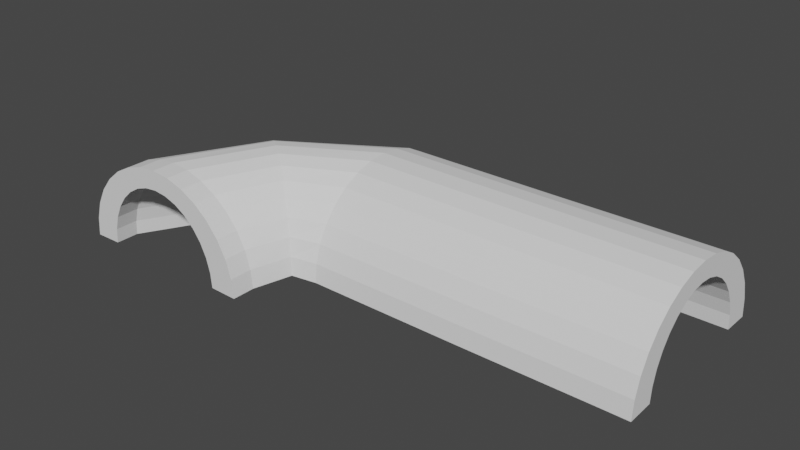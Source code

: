 # Source: tubogiro.blend  (saved by Blender 2.83.19; exported with 4.5.12 LTS)
import bpy
from mathutils import Matrix  # noqa: F401  (used for matrix-valued properties, if any)

bpy.ops.wm.read_factory_settings(use_empty=True)
scene = bpy.context.scene
scene.name = 'Scene'

# ---- collections
col_collection = bpy.data.collections.new('Collection'); scene.collection.children.link(col_collection)

# ---- world
world_world = bpy.data.worlds.new('World'); scene.world = world_world
world_world.use_nodes = True; world_world.node_tree.nodes.clear()
_N = world_world.node_tree.nodes; _L = world_world.node_tree.links
n0 = _N.new('ShaderNodeOutputWorld'); n0.name = 'World Output'; n0.location = (300, 300)
n1 = _N.new('ShaderNodeBackground'); n1.name = 'Background'; n1.location = (10, 300)
n1.inputs[0].default_value = (0.05088, 0.05088, 0.05088, 1.0)
_L.new(n1.outputs[0], n0.inputs[0])
n0.is_active_output = True
world_world.color = (0.05088, 0.05088, 0.05088)
world_world.use_sun_shadow = False
world_world.sun_shadow_jitter_overblur = 0.0

# ---- meshes
me_cylinder_004 = bpy.data.meshes.new('Cylinder.004')
me_cylinder_004.from_pydata([(-0.5411, 1.164, 0.3337), (-0.346, 1.164, 0.3401), (-0.1584, 1.164, 0.359), (0.0145, 1.164, 0.3897), (0.166, 1.164, 0.4311), (0.2904, 1.164, 0.4816), (0.3828, 1.164, 0.5391), (0.4397, 1.164, 0.6015), (0.4589, 1.164, 0.6664), (0.4397, 1.164, 0.7313), (0.3828, 1.164, 0.7937), (0.2904, 1.164, 0.8513), (0.166, 1.164, 0.9017), (0.0145, 1.164, 0.9431), (-0.1584, 1.164, 0.9738), (-0.346, 1.164, 0.9928), (-0.5411, 1.164, 0.9991), (-0.2331, 1.164, 0.8838), (-0.09665, 1.164, 0.8621), (0.02293, 1.164, 0.8328), (0.1211, 1.164, 0.7972), (0.194, 1.164, 0.7565), (0.2389, 1.164, 0.7123), (0.2541, 1.164, 0.6664), (0.2389, 1.164, 0.6205), (0.194, 1.164, 0.5763), (0.1211, 1.164, 0.5357), (0.02293, 1.164, 0.5), (-0.09665, 1.164, 0.4707), (-0.2331, 1.164, 0.449), (-0.5351, 1.164, 0.4311), (-0.3811, 1.164, 0.4356), (-0.3811, 1.164, 0.8972), (-0.5351, 1.164, 0.9018), (0.194, -0.8085, -0.9039), (-0.346, 0.443, -0.9039), (0.1211, -0.1449, -0.9039), (0.3828, -0.1551, -0.9039), (0.4397, -0.3427, -0.9039), (0.0145, 0.2936, -0.9039), (-0.09665, -1.126, -0.9039), (-0.3811, -1.232, -0.9039), (-0.09665, 0.05029, -0.9039), (0.4397, -0.7329, -0.9039), (0.2389, -0.6758, -0.9039), (0.166, -1.245, -0.9039), (-0.346, -1.519, -0.9039), (-0.5351, -1.245, -0.9039), (-0.3811, 0.1559, -0.9039), (0.2904, -1.093, -0.9039), (0.194, -0.2671, -0.9039), (0.0145, -1.369, -0.9039), (0.2904, 0.01774, -0.9039), (-0.1584, 0.386, -0.9039), (-0.2331, -1.191, -0.9039), (-0.5351, 0.1695, -0.9039), (-0.5411, -1.538, -0.9039), (0.02293, -0.03768, -0.9039), (0.2541, -0.5378, -0.9039), (0.4589, -0.5378, -0.9039), (0.1211, -0.9308, -0.9039), (0.166, 0.1693, -0.9039), (0.02293, -1.038, -0.9039), (-0.5411, 0.4622, -0.9039), (-0.2331, 0.1157, -0.9039), (0.3828, -0.9205, -0.9039), (-0.1584, -1.462, -0.9039), (0.2389, -0.3998, -0.9039), (-0.5411, 0.4707, -0.3475), (-0.5411, 0.4707, 0.209), (-0.5351, 0.178, -0.3475), (-0.5351, 0.178, 0.209), (0.194, -0.8, 0.209), (0.194, -0.8, -0.3475), (-0.346, 0.4514, 0.209), (-0.346, 0.4514, -0.3475), (0.1211, -0.1364, 0.209), (0.1211, -0.1364, -0.3475), (0.3828, -0.1467, 0.209), (0.3828, -0.1467, -0.3475), (0.4397, -0.3343, 0.209), (0.4397, -0.3343, -0.3475), (0.0145, 0.3021, 0.209), (0.0145, 0.3021, -0.3475), (-0.09665, -1.117, 0.209), (-0.09665, -1.117, -0.3475), (-0.3811, -1.223, 0.209), (-0.3811, -1.223, -0.3475), (-0.09665, 0.05878, 0.209), (-0.09665, 0.05878, -0.3475), (0.4397, -0.7244, 0.209), (0.4397, -0.7244, -0.3475), (0.2389, -0.6673, 0.209), (0.2389, -0.6673, -0.3475), (0.166, -1.236, 0.209), (0.166, -1.236, -0.3475), (-0.346, -1.51, 0.209), (-0.346, -1.51, -0.3475), (-0.5351, -1.237, 0.209), (-0.5351, -1.237, -0.3475), (-0.3811, 0.1644, 0.209), (-0.3811, 0.1644, -0.3475), (0.2904, -1.085, 0.209), (0.2904, -1.085, -0.3475), (0.194, -0.2587, 0.209), (0.194, -0.2587, -0.3475), (0.0145, -1.361, 0.209), (0.0145, -1.361, -0.3475), (0.2904, 0.02623, 0.209), (0.2904, 0.02623, -0.3475), (-0.1584, 0.3945, 0.209), (-0.1584, 0.3945, -0.3475), (-0.2331, -1.183, 0.209), (-0.2331, -1.183, -0.3475), (-0.5411, -1.529, 0.209), (-0.5411, -1.529, -0.3475), (0.02293, -0.02919, 0.209), (0.02293, -0.02919, -0.3475), (0.2541, -0.5293, 0.209), (0.2541, -0.5293, -0.3475), (0.4589, -0.5293, 0.209), (0.4589, -0.5293, -0.3475), (0.1211, -0.9223, 0.209), (0.1211, -0.9223, -0.3475), (0.166, 0.1778, 0.209), (0.166, 0.1778, -0.3475), (0.02293, -1.029, 0.209), (0.02293, -1.029, -0.3475), (-0.2331, 0.1241, 0.209), (-0.2331, 0.1241, -0.3475), (0.3828, -0.912, 0.209), (0.3828, -0.912, -0.3475), (-0.1584, -1.453, 0.209), (-0.1584, -1.453, -0.3475), (0.2389, -0.3913, 0.209), (0.2389, -0.3913, -0.3475), (-0.5411, 0.9226, 0.3337), (-0.5351, 0.9226, 0.4311), (0.194, 0.9226, 0.7565), (-0.346, 0.9226, 0.3401), (0.1211, 0.9226, 0.5357), (0.3828, 0.9226, 0.5391), (0.4397, 0.9226, 0.6015), (0.0145, 0.9226, 0.3897), (-0.09665, 0.9226, 0.8621), (-0.3811, 0.9226, 0.8972), (-0.09665, 0.9226, 0.4707), (0.4397, 0.9226, 0.7313), (0.2389, 0.9226, 0.7123), (0.166, 0.9226, 0.9017), (-0.346, 0.9226, 0.9928), (-0.5351, 0.9226, 0.9018), (-0.3811, 0.9226, 0.4356), (0.2904, 0.9226, 0.8513), (0.194, 0.9226, 0.5763), (0.0145, 0.9226, 0.9431), (0.2904, 0.9226, 0.4816), (-0.1584, 0.9226, 0.359), (-0.2331, 0.9226, 0.8838), (-0.5411, 0.9226, 0.9991), (0.02293, 0.9226, 0.5), (0.2541, 0.9226, 0.6664), (0.4589, 0.9226, 0.6664), (0.1211, 0.9226, 0.7972), (0.166, 0.9226, 0.4311), (0.02293, 0.9226, 0.8328), (-0.2331, 0.9226, 0.449), (0.3828, 0.9226, 0.7937), (-0.1584, 0.9226, 0.9738), (0.2389, 0.9226, 0.6205), (0.194, -0.8085, -0.7926), (-0.346, 0.443, -0.7926), (0.1211, -0.1449, -0.7926), (0.3828, -0.1551, -0.7926), (0.4397, -0.3427, -0.7926), (0.0145, 0.2936, -0.7926), (-0.09665, -1.126, -0.7926), (-0.3811, -1.232, -0.7926), (-0.09665, 0.05029, -0.7926), (0.4397, -0.7329, -0.7926), (0.2389, -0.6758, -0.7926), (0.166, -1.245, -0.7926), (-0.346, -1.519, -0.7926), (-0.5351, -1.245, -0.7926), (-0.3811, 0.1559, -0.7926), (0.2904, -1.093, -0.7926), (0.194, -0.2671, -0.7926), (0.0145, -1.369, -0.7926), (0.2904, 0.01774, -0.7926), (-0.1584, 0.386, -0.7926), (-0.2331, -1.191, -0.7926), (-0.5411, -1.538, -0.7926), (0.02293, -0.03768, -0.7926), (0.2541, -0.5378, -0.7926), (0.4589, -0.5378, -0.7926), (0.1211, -0.9308, -0.7926), (0.166, 0.1693, -0.7926), (0.02293, -1.038, -0.7926), (-0.2331, 0.1157, -0.7926), (0.3828, -0.9205, -0.7926), (-0.1584, -1.462, -0.7926), (0.2389, -0.3998, -0.7926), (-0.5411, 0.4622, -0.7926), (-0.5351, 0.1695, -0.7926), (0.2205, -0.08767, 0.5603), (-0.3194, 0.5381, 0.2917), (0.1476, 0.2442, 0.4179), (0.4094, 0.239, 0.4201), (0.4663, 0.1452, 0.4603), (0.04106, 0.4634, 0.3237), (-0.07009, -0.2464, 0.6285), (-0.3546, -0.2992, 0.6512), (-0.07009, 0.3417, 0.376), (0.4663, -0.04987, 0.5441), (0.2654, -0.02132, 0.5318), (0.1926, -0.3059, 0.654), (-0.3194, -0.4427, 0.7128), (-0.5085, -0.306, 0.6541), (-0.3545, 0.3945, 0.3533), (0.317, -0.2301, 0.6215), (0.2205, 0.183, 0.4441), (0.04106, -0.3681, 0.6807), (0.317, 0.3255, 0.383), (-0.1318, 0.5096, 0.3039), (-0.2065, -0.2791, 0.6425), (-0.5145, -0.4523, 0.7169), (0.04949, 0.2978, 0.3949), (0.2806, 0.04767, 0.5022), (0.4855, 0.04767, 0.5022), (0.1476, -0.1488, 0.5866), (0.1926, 0.4012, 0.3504), (0.04949, -0.2024, 0.6096), (-0.2065, 0.3744, 0.3619), (0.4094, -0.1437, 0.5844), (-0.1318, -0.4143, 0.7006), (0.2654, 0.1167, 0.4726), (-0.5145, 0.5477, 0.2875), (-0.5085, 0.4013, 0.3504)], [], [(5, 26, 25, 6), (14, 17, 32, 15), (1, 31, 29, 2), (10, 21, 20, 11), (6, 25, 24, 7), (15, 32, 33, 16), (191, 183, 47, 56), (2, 29, 28, 3), (11, 20, 19, 12), (7, 24, 23, 8), (3, 28, 27, 4), (12, 19, 18, 13), (8, 23, 22, 9), (4, 27, 26, 5), (13, 18, 17, 14), (0, 30, 31, 1), (9, 22, 21, 10), (144, 158, 17, 18), (158, 145, 32, 17), (148, 138, 21, 22), (156, 164, 4, 5), (161, 148, 22, 23), (141, 156, 5, 6), (155, 149, 12, 13), (145, 151, 33, 32), (166, 146, 28, 29), (163, 165, 19, 20), (164, 143, 3, 4), (153, 167, 10, 11), (159, 150, 15, 16), (146, 160, 27, 28), (169, 161, 23, 24), (143, 157, 2, 3), (167, 147, 9, 10), (160, 140, 26, 27), (162, 142, 7, 8), (142, 141, 6, 7), (157, 139, 1, 2), (147, 162, 8, 9), (138, 163, 20, 21), (140, 154, 25, 26), (137, 152, 31, 30), (139, 136, 0, 1), (165, 144, 18, 19), (154, 169, 24, 25), (152, 166, 29, 31), (149, 153, 11, 12), (168, 155, 13, 14), (150, 168, 14, 15), (136, 137, 30, 0), (40, 62, 60, 34, 44, 58, 67, 50, 36, 57, 42, 64, 48, 55, 63, 35, 53, 39, 61, 52, 37, 38, 59, 43, 65, 49, 45, 51, 66, 46, 56, 47, 41, 54), (202, 203, 70, 68), (68, 70, 71, 69), (182, 200, 133, 97), (97, 133, 132, 96), (200, 187, 107, 133), (133, 107, 106, 132), (181, 185, 103, 95), (95, 103, 102, 94), (184, 198, 129, 101), (101, 129, 128, 100), (186, 201, 135, 105), (105, 135, 134, 104), (197, 176, 85, 127), (127, 85, 84, 126), (171, 202, 68, 75), (75, 68, 69, 74), (203, 184, 101, 70), (70, 101, 100, 71), (172, 186, 105, 77), (77, 105, 104, 76), (170, 195, 123, 73), (73, 123, 122, 72), (179, 194, 121, 91), (91, 121, 120, 90), (189, 171, 75, 111), (111, 75, 74, 110), (174, 173, 79, 81), (81, 79, 78, 80), (194, 174, 81, 121), (121, 81, 80, 120), (192, 172, 77, 117), (117, 77, 76, 116), (199, 179, 91, 131), (131, 91, 90, 130), (175, 189, 111, 83), (83, 111, 110, 82), (201, 193, 119, 135), (135, 119, 118, 134), (178, 192, 117, 89), (89, 117, 116, 88), (191, 182, 97, 115), (115, 97, 96, 114), (185, 199, 131, 103), (103, 131, 130, 102), (196, 175, 83, 125), (125, 83, 82, 124), (195, 197, 127, 123), (123, 127, 126, 122), (198, 178, 89, 129), (129, 89, 88, 128), (177, 183, 99, 87), (87, 99, 98, 86), (187, 181, 95, 107), (107, 95, 94, 106), (173, 188, 109, 79), (79, 109, 108, 78), (193, 180, 93, 119), (119, 93, 92, 118), (188, 196, 125, 109), (109, 125, 124, 108), (180, 170, 73, 93), (93, 73, 72, 92), (190, 177, 87, 113), (113, 87, 86, 112), (176, 190, 113, 85), (85, 113, 112, 84), (225, 217, 98, 114), (114, 98, 99, 115), (16, 33, 151, 159), (236, 237, 137, 136), (216, 234, 168, 150), (234, 221, 155, 168), (215, 219, 153, 149), (218, 232, 166, 152), (220, 235, 169, 154), (231, 210, 144, 165), (205, 236, 136, 139), (237, 218, 152, 137), (206, 220, 154, 140), (204, 229, 163, 138), (213, 228, 162, 147), (223, 205, 139, 157), (208, 207, 141, 142), (228, 208, 142, 162), (226, 206, 140, 160), (233, 213, 147, 167), (209, 223, 157, 143), (235, 227, 161, 169), (212, 226, 160, 146), (225, 216, 150, 159), (219, 233, 167, 153), (230, 209, 143, 164), (229, 231, 165, 163), (232, 212, 146, 166), (211, 217, 151, 145), (221, 215, 149, 155), (207, 222, 156, 141), (227, 214, 148, 161), (222, 230, 164, 156), (214, 204, 138, 148), (224, 211, 145, 158), (210, 224, 158, 144), (40, 54, 190, 176), (54, 41, 177, 190), (44, 34, 170, 180), (52, 61, 196, 188), (58, 44, 180, 193), (37, 52, 188, 173), (51, 45, 181, 187), (41, 47, 183, 177), (64, 42, 178, 198), (60, 62, 197, 195), (61, 39, 175, 196), (49, 65, 199, 185), (56, 46, 182, 191), (42, 57, 192, 178), (67, 58, 193, 201), (39, 53, 189, 175), (65, 43, 179, 199), (57, 36, 172, 192), (59, 38, 174, 194), (38, 37, 173, 174), (53, 35, 171, 189), (43, 59, 194, 179), (34, 60, 195, 170), (36, 50, 186, 172), (55, 48, 184, 203), (35, 63, 202, 171), (62, 40, 176, 197), (50, 67, 201, 186), (48, 64, 198, 184), (45, 49, 185, 181), (66, 51, 187, 200), (46, 66, 200, 182), (63, 55, 203, 202), (115, 99, 183, 191), (84, 112, 224, 210), (112, 86, 211, 224), (92, 72, 204, 214), (108, 124, 230, 222), (118, 92, 214, 227), (78, 108, 222, 207), (106, 94, 215, 221), (86, 98, 217, 211), (128, 88, 212, 232), (122, 126, 231, 229), (124, 82, 209, 230), (102, 130, 233, 219), (114, 96, 216, 225), (88, 116, 226, 212), (134, 118, 227, 235), (82, 110, 223, 209), (130, 90, 213, 233), (116, 76, 206, 226), (120, 80, 208, 228), (80, 78, 207, 208), (110, 74, 205, 223), (90, 120, 228, 213), (72, 122, 229, 204), (76, 104, 220, 206), (71, 100, 218, 237), (74, 69, 236, 205), (126, 84, 210, 231), (104, 134, 235, 220), (100, 128, 232, 218), (94, 102, 219, 215), (132, 106, 221, 234), (96, 132, 234, 216), (69, 71, 237, 236), (159, 151, 217, 225)])
_uv = me_cylinder_004.uv_layers.new(name='UVMap')
_uv.uv.foreach_set('vector', [0.8438, 1.0, 0.8438, 1.0, 0.8125, 1.0, 0.8125, 1.0, 0.5625, 1.0, 0.5625, 1.0, 0.5312, 1.0, 0.5312, 1.0, 0.9688, 1.0, 0.9688, 1.0, 0.9375, 1.0, 0.9375, 1.0, 0.6875, 1.0, 0.6875, 1.0, 0.6562, 1.0, 0.6562, 1.0, 0.8125, 1.0, 0.8125, 1.0, 0.7812, 1.0, 0.7812, 1.0, 0.5312, 1.0, 0.5312, 1.0, 0.5, 1.0, 0.5, 1.0, 0.5, 0.6105, 0.5, 0.6105, 0.5, 0.5827, 0.5, 0.5827, 0.9375, 1.0, 0.9375, 1.0, 0.9062, 1.0, 0.9062, 1.0, 0.6562, 1.0, 0.6562, 1.0, 0.625, 1.0, 0.625, 1.0, 0.7812, 1.0, 0.7812, 1.0, 0.75, 1.0, 0.75, 1.0, 0.9062, 1.0, 0.9062, 1.0, 0.875, 1.0, 0.875, 1.0, 0.625, 1.0, 0.625, 1.0, 0.5938, 1.0, 0.5938, 1.0, 0.75, 1.0, 0.75, 1.0, 0.7188, 1.0, 0.7188, 1.0, 0.875, 1.0, 0.875, 1.0, 0.8438, 1.0, 0.8438, 1.0, 0.5938, 1.0, 0.5938, 1.0, 0.5625, 1.0, 0.5625, 1.0, 1.0, 1.0, 1.0, 1.0, 0.9688, 1.0, 0.9688, 1.0, 0.7188, 1.0, 0.7188, 1.0, 0.6875, 1.0, 0.6875, 1.0, 0.5938, 0.9799, 0.5625, 0.9799, 0.5625, 1.0, 0.5938, 1.0, 0.5625, 0.9799, 0.5312, 0.9799, 0.5312, 1.0, 0.5625, 1.0, 0.7188, 0.9799, 0.6875, 0.9799, 0.6875, 1.0, 0.7188, 1.0, 0.8438, 0.9799, 0.875, 0.9799, 0.875, 1.0, 0.8438, 1.0, 0.75, 0.9799, 0.7188, 0.9799, 0.7188, 1.0, 0.75, 1.0, 0.8125, 0.9799, 0.8438, 0.9799, 0.8438, 1.0, 0.8125, 1.0, 0.5938, 0.9799, 0.625, 0.9799, 0.625, 1.0, 0.5938, 1.0, 0.5312, 0.9799, 0.5, 0.9799, 0.5, 1.0, 0.5312, 1.0, 0.9375, 0.9799, 0.9062, 0.9799, 0.9062, 1.0, 0.9375, 1.0, 0.6562, 0.9799, 0.625, 0.9799, 0.625, 1.0, 0.6562, 1.0, 0.875, 0.9799, 0.9062, 0.9799, 0.9062, 1.0, 0.875, 1.0, 0.6562, 0.9799, 0.6875, 0.9799, 0.6875, 1.0, 0.6562, 1.0, 0.5, 0.9799, 0.5312, 0.9799, 0.5312, 1.0, 0.5, 1.0, 0.9062, 0.9799, 0.875, 0.9799, 0.875, 1.0, 0.9062, 1.0, 0.7812, 0.9799, 0.75, 0.9799, 0.75, 1.0, 0.7812, 1.0, 0.9062, 0.9799, 0.9375, 0.9799, 0.9375, 1.0, 0.9062, 1.0, 0.6875, 0.9799, 0.7188, 0.9799, 0.7188, 1.0, 0.6875, 1.0, 0.875, 0.9799, 0.8438, 0.9799, 0.8438, 1.0, 0.875, 1.0, 0.75, 0.9799, 0.7813, 0.9799, 0.7812, 1.0, 0.75, 1.0, 0.7813, 0.9799, 0.8125, 0.9799, 0.8125, 1.0, 0.7812, 1.0, 0.9375, 0.9799, 0.9688, 0.9799, 0.9688, 1.0, 0.9375, 1.0, 0.7188, 0.9799, 0.75, 0.9799, 0.75, 1.0, 0.7188, 1.0, 0.6875, 0.9799, 0.6562, 0.9799, 0.6562, 1.0, 0.6875, 1.0, 0.8438, 0.9799, 0.8125, 0.9799, 0.8125, 1.0, 0.8438, 1.0, 1.0, 0.9799, 0.9688, 0.9799, 0.9688, 1.0, 1.0, 1.0, 0.9688, 0.9799, 1.0, 0.9799, 1.0, 1.0, 0.9688, 1.0, 0.625, 0.9799, 0.5938, 0.9799, 0.5938, 1.0, 0.625, 1.0, 0.8125, 0.9799, 0.7812, 0.9799, 0.7812, 1.0, 0.8125, 1.0, 0.9688, 0.9799, 0.9375, 0.9799, 0.9375, 1.0, 0.9688, 1.0, 0.625, 0.9799, 0.6562, 0.9799, 0.6562, 1.0, 0.625, 1.0, 0.5625, 0.9799, 0.5938, 0.9799, 0.5938, 1.0, 0.5625, 1.0, 0.5312, 0.9799, 0.5625, 0.9799, 0.5625, 1.0, 0.5312, 1.0, 1.0, 0.9799, 1.0, 0.9799, 1.0, 1.0, 1.0, 1.0, 0.5938, 0.5827, 0.625, 0.5827, 0.6562, 0.5827, 0.6875, 0.5827, 0.7188, 0.5827, 0.75, 0.5827, 0.7812, 0.5827, 0.8125, 0.5827, 0.8438, 0.5827, 0.875, 0.5827, 0.9062, 0.5827, 0.9375, 0.5827, 0.9688, 0.5827, 1.0, 0.5827, 1.0, 0.5827, 0.9688, 0.5827, 0.9375, 0.5827, 0.9062, 0.5827, 0.875, 0.5827, 0.8438, 0.5827, 0.8125, 0.5827, 0.7812, 0.5827, 0.75, 0.5827, 0.7188, 0.5827, 0.6875, 0.5827, 0.6562, 0.5827, 0.625, 0.5827, 0.5938, 0.5827, 0.5625, 0.5827, 0.5312, 0.5827, 0.5, 0.5827, 0.5, 0.5827, 0.5312, 0.5827, 0.5625, 0.5827, 1.0, 0.6105, 1.0, 0.6105, 1.0, 0.7218, 1.0, 0.7218, 1.0, 0.7218, 1.0, 0.7218, 1.0, 0.8609, 1.0, 0.8609, 0.5312, 0.6105, 0.5625, 0.6105, 0.5625, 0.7218, 0.5312, 0.7218, 0.5312, 0.7218, 0.5625, 0.7218, 0.5625, 0.8609, 0.5312, 0.8609, 0.5625, 0.6105, 0.5938, 0.6105, 0.5938, 0.7218, 0.5625, 0.7218, 0.5625, 0.7218, 0.5938, 0.7218, 0.5938, 0.8609, 0.5625, 0.8609, 0.625, 0.6105, 0.6562, 0.6105, 0.6562, 0.7218, 0.625, 0.7218, 0.625, 0.7218, 0.6562, 0.7218, 0.6562, 0.8609, 0.625, 0.8609, 0.9688, 0.6105, 0.9375, 0.6105, 0.9375, 0.7218, 0.9688, 0.7218, 0.9688, 0.7218, 0.9375, 0.7218, 0.9375, 0.8609, 0.9688, 0.8609, 0.8125, 0.6105, 0.7812, 0.6105, 0.7812, 0.7218, 0.8125, 0.7218, 0.8125, 0.7218, 0.7812, 0.7218, 0.7813, 0.8609, 0.8125, 0.8609, 0.625, 0.6105, 0.5938, 0.6105, 0.5938, 0.7218, 0.625, 0.7218, 0.625, 0.7218, 0.5938, 0.7218, 0.5938, 0.8609, 0.625, 0.8609, 0.9688, 0.6105, 1.0, 0.6105, 1.0, 0.7218, 0.9688, 0.7218, 0.9688, 0.7218, 1.0, 0.7218, 1.0, 0.8609, 0.9688, 0.8609, 1.0, 0.6105, 0.9688, 0.6105, 0.9688, 0.7218, 1.0, 0.7218, 1.0, 0.7218, 0.9688, 0.7218, 0.9688, 0.8609, 1.0, 0.8609, 0.8438, 0.6105, 0.8125, 0.6105, 0.8125, 0.7218, 0.8438, 0.7218, 0.8438, 0.7218, 0.8125, 0.7218, 0.8125, 0.8609, 0.8437, 0.8609, 0.6875, 0.6105, 0.6562, 0.6105, 0.6562, 0.7218, 0.6875, 0.7218, 0.6875, 0.7218, 0.6562, 0.7218, 0.6562, 0.8609, 0.6875, 0.8609, 0.7188, 0.6105, 0.75, 0.6105, 0.75, 0.7218, 0.7188, 0.7218, 0.7188, 0.7218, 0.75, 0.7218, 0.75, 0.8609, 0.7188, 0.8609, 0.9375, 0.6105, 0.9688, 0.6105, 0.9688, 0.7218, 0.9375, 0.7218, 0.9375, 0.7218, 0.9688, 0.7218, 0.9688, 0.8609, 0.9375, 0.8609, 0.7812, 0.6105, 0.8125, 0.6105, 0.8125, 0.7218, 0.7812, 0.7218, 0.7812, 0.7218, 0.8125, 0.7218, 0.8125, 0.8609, 0.7812, 0.8609, 0.75, 0.6105, 0.7812, 0.6105, 0.7812, 0.7218, 0.75, 0.7218, 0.75, 0.7218, 0.7812, 0.7218, 0.7812, 0.8609, 0.75, 0.8609, 0.875, 0.6105, 0.8438, 0.6105, 0.8438, 0.7218, 0.875, 0.7218, 0.875, 0.7218, 0.8438, 0.7218, 0.8437, 0.8609, 0.875, 0.8609, 0.6875, 0.6105, 0.7188, 0.6105, 0.7188, 0.7218, 0.6875, 0.7218, 0.6875, 0.7218, 0.7188, 0.7218, 0.7188, 0.8609, 0.6875, 0.8609, 0.9062, 0.6105, 0.9375, 0.6105, 0.9375, 0.7218, 0.9062, 0.7218, 0.9062, 0.7218, 0.9375, 0.7218, 0.9375, 0.8609, 0.9062, 0.8609, 0.7812, 0.6105, 0.75, 0.6105, 0.75, 0.7218, 0.7812, 0.7218, 0.7812, 0.7218, 0.75, 0.7218, 0.75, 0.8609, 0.7813, 0.8609, 0.9062, 0.6105, 0.875, 0.6105, 0.875, 0.7218, 0.9062, 0.7218, 0.9062, 0.7218, 0.875, 0.7218, 0.875, 0.8609, 0.9062, 0.8609, 0.5, 0.6105, 0.5312, 0.6105, 0.5312, 0.7218, 0.5, 0.7218, 0.5, 0.7218, 0.5312, 0.7218, 0.5312, 0.8609, 0.5, 0.8609, 0.6562, 0.6105, 0.6875, 0.6105, 0.6875, 0.7218, 0.6562, 0.7218, 0.6562, 0.7218, 0.6875, 0.7218, 0.6875, 0.8609, 0.6562, 0.8609, 0.875, 0.6105, 0.9062, 0.6105, 0.9062, 0.7218, 0.875, 0.7218, 0.875, 0.7218, 0.9062, 0.7218, 0.9062, 0.8609, 0.875, 0.8609, 0.6562, 0.6105, 0.625, 0.6105, 0.625, 0.7218, 0.6562, 0.7218, 0.6562, 0.7218, 0.625, 0.7218, 0.625, 0.8609, 0.6562, 0.8609, 0.9375, 0.6105, 0.9062, 0.6105, 0.9062, 0.7218, 0.9375, 0.7218, 0.9375, 0.7218, 0.9062, 0.7218, 0.9062, 0.8609, 0.9375, 0.8609, 0.5312, 0.6105, 0.5, 0.6105, 0.5, 0.7218, 0.5312, 0.7218, 0.5312, 0.7218, 0.5, 0.7218, 0.5, 0.8609, 0.5312, 0.8609, 0.5938, 0.6105, 0.625, 0.6105, 0.625, 0.7218, 0.5938, 0.7218, 0.5938, 0.7218, 0.625, 0.7218, 0.625, 0.8609, 0.5938, 0.8609, 0.8125, 0.6105, 0.8438, 0.6105, 0.8438, 0.7218, 0.8125, 0.7218, 0.8125, 0.7218, 0.8438, 0.7218, 0.8437, 0.8609, 0.8125, 0.8609, 0.75, 0.6105, 0.7188, 0.6105, 0.7188, 0.7218, 0.75, 0.7218, 0.75, 0.7218, 0.7188, 0.7218, 0.7187, 0.8609, 0.75, 0.8609, 0.8438, 0.6105, 0.875, 0.6105, 0.875, 0.7218, 0.8438, 0.7218, 0.8438, 0.7218, 0.875, 0.7218, 0.875, 0.8609, 0.8437, 0.8609, 0.7188, 0.6105, 0.6875, 0.6105, 0.6875, 0.7218, 0.7188, 0.7218, 0.7188, 0.7218, 0.6875, 0.7218, 0.6875, 0.8609, 0.7187, 0.8609, 0.5625, 0.6105, 0.5312, 0.6105, 0.5312, 0.7218, 0.5625, 0.7218, 0.5625, 0.7218, 0.5312, 0.7218, 0.5312, 0.8609, 0.5625, 0.8609, 0.5938, 0.6105, 0.5625, 0.6105, 0.5625, 0.7218, 0.5938, 0.7218, 0.5938, 0.7218, 0.5625, 0.7218, 0.5625, 0.8609, 0.5938, 0.8609, 0.5, 0.9204, 0.5, 0.9204, 0.5, 0.8609, 0.5, 0.8609, 0.5, 0.8609, 0.5, 0.8609, 0.5, 0.7218, 0.5, 0.7218, 0.5, 1.0, 0.5, 1.0, 0.5, 0.9799, 0.5, 0.9799, 1.0, 0.9204, 1.0, 0.9204, 1.0, 0.9799, 1.0, 0.9799, 0.5312, 0.9204, 0.5625, 0.9204, 0.5625, 0.9799, 0.5312, 0.9799, 0.5625, 0.9204, 0.5938, 0.9204, 0.5938, 0.9799, 0.5625, 0.9799, 0.625, 0.9204, 0.6562, 0.9204, 0.6562, 0.9799, 0.625, 0.9799, 0.9687, 0.9204, 0.9375, 0.9204, 0.9375, 0.9799, 0.9688, 0.9799, 0.8125, 0.9204, 0.7813, 0.9204, 0.7812, 0.9799, 0.8125, 0.9799, 0.625, 0.9204, 0.5938, 0.9204, 0.5938, 0.9799, 0.625, 0.9799, 0.9688, 0.9204, 1.0, 0.9204, 1.0, 0.9799, 0.9688, 0.9799, 1.0, 0.9204, 0.9687, 0.9204, 0.9688, 0.9799, 1.0, 0.9799, 0.8437, 0.9204, 0.8125, 0.9204, 0.8125, 0.9799, 0.8438, 0.9799, 0.6875, 0.9204, 0.6562, 0.9204, 0.6562, 0.9799, 0.6875, 0.9799, 0.7188, 0.9204, 0.75, 0.9204, 0.75, 0.9799, 0.7188, 0.9799, 0.9375, 0.9204, 0.9688, 0.9204, 0.9688, 0.9799, 0.9375, 0.9799, 0.7813, 0.9204, 0.8125, 0.9204, 0.8125, 0.9799, 0.7813, 0.9799, 0.75, 0.9204, 0.7813, 0.9204, 0.7813, 0.9799, 0.75, 0.9799, 0.875, 0.9204, 0.8437, 0.9204, 0.8438, 0.9799, 0.875, 0.9799, 0.6875, 0.9204, 0.7188, 0.9204, 0.7188, 0.9799, 0.6875, 0.9799, 0.9062, 0.9204, 0.9375, 0.9204, 0.9375, 0.9799, 0.9062, 0.9799, 0.7813, 0.9204, 0.75, 0.9204, 0.75, 0.9799, 0.7812, 0.9799, 0.9063, 0.9204, 0.875, 0.9204, 0.875, 0.9799, 0.9062, 0.9799, 0.5, 0.9204, 0.5312, 0.9204, 0.5312, 0.9799, 0.5, 0.9799, 0.6562, 0.9204, 0.6875, 0.9204, 0.6875, 0.9799, 0.6562, 0.9799, 0.875, 0.9204, 0.9062, 0.9204, 0.9062, 0.9799, 0.875, 0.9799, 0.6562, 0.9204, 0.625, 0.9204, 0.625, 0.9799, 0.6562, 0.9799, 0.9375, 0.9204, 0.9063, 0.9204, 0.9062, 0.9799, 0.9375, 0.9799, 0.5312, 0.9204, 0.5, 0.9204, 0.5, 0.9799, 0.5312, 0.9799, 0.5938, 0.9204, 0.625, 0.9204, 0.625, 0.9799, 0.5938, 0.9799, 0.8125, 0.9204, 0.8438, 0.9204, 0.8438, 0.9799, 0.8125, 0.9799, 0.75, 0.9204, 0.7188, 0.9204, 0.7188, 0.9799, 0.75, 0.9799, 0.8438, 0.9204, 0.875, 0.9204, 0.875, 0.9799, 0.8438, 0.9799, 0.7188, 0.9204, 0.6875, 0.9204, 0.6875, 0.9799, 0.7188, 0.9799, 0.5625, 0.9204, 0.5312, 0.9204, 0.5312, 0.9799, 0.5625, 0.9799, 0.5938, 0.9204, 0.5625, 0.9204, 0.5625, 0.9799, 0.5938, 0.9799, 0.5938, 0.5827, 0.5625, 0.5827, 0.5625, 0.6105, 0.5938, 0.6105, 0.5625, 0.5827, 0.5312, 0.5827, 0.5312, 0.6105, 0.5625, 0.6105, 0.7188, 0.5827, 0.6875, 0.5827, 0.6875, 0.6105, 0.7188, 0.6105, 0.8438, 0.5827, 0.875, 0.5827, 0.875, 0.6105, 0.8438, 0.6105, 0.75, 0.5827, 0.7188, 0.5827, 0.7188, 0.6105, 0.75, 0.6105, 0.8125, 0.5827, 0.8438, 0.5827, 0.8438, 0.6105, 0.8125, 0.6105, 0.5938, 0.5827, 0.625, 0.5827, 0.625, 0.6105, 0.5938, 0.6105, 0.5312, 0.5827, 0.5, 0.5827, 0.5, 0.6105, 0.5312, 0.6105, 0.9375, 0.5827, 0.9062, 0.5827, 0.9062, 0.6105, 0.9375, 0.6105, 0.6562, 0.5827, 0.625, 0.5827, 0.625, 0.6105, 0.6562, 0.6105, 0.875, 0.5827, 0.9062, 0.5827, 0.9062, 0.6105, 0.875, 0.6105, 0.6562, 0.5827, 0.6875, 0.5827, 0.6875, 0.6105, 0.6562, 0.6105, 0.5, 0.5827, 0.5312, 0.5827, 0.5312, 0.6105, 0.5, 0.6105, 0.9062, 0.5827, 0.875, 0.5827, 0.875, 0.6105, 0.9062, 0.6105, 0.7812, 0.5827, 0.75, 0.5827, 0.75, 0.6105, 0.7812, 0.6105, 0.9062, 0.5827, 0.9375, 0.5827, 0.9375, 0.6105, 0.9062, 0.6105, 0.6875, 0.5827, 0.7188, 0.5827, 0.7188, 0.6105, 0.6875, 0.6105, 0.875, 0.5827, 0.8438, 0.5827, 0.8438, 0.6105, 0.875, 0.6105, 0.75, 0.5827, 0.7812, 0.5827, 0.7812, 0.6105, 0.75, 0.6105, 0.7812, 0.5827, 0.8125, 0.5827, 0.8125, 0.6105, 0.7812, 0.6105, 0.9375, 0.5827, 0.9688, 0.5827, 0.9688, 0.6105, 0.9375, 0.6105, 0.7188, 0.5827, 0.75, 0.5827, 0.75, 0.6105, 0.7188, 0.6105, 0.6875, 0.5827, 0.6562, 0.5827, 0.6562, 0.6105, 0.6875, 0.6105, 0.8438, 0.5827, 0.8125, 0.5827, 0.8125, 0.6105, 0.8438, 0.6105, 1.0, 0.5827, 0.9688, 0.5827, 0.9688, 0.6105, 1.0, 0.6105, 0.9688, 0.5827, 1.0, 0.5827, 1.0, 0.6105, 0.9688, 0.6105, 0.625, 0.5827, 0.5938, 0.5827, 0.5938, 0.6105, 0.625, 0.6105, 0.8125, 0.5827, 0.7812, 0.5827, 0.7812, 0.6105, 0.8125, 0.6105, 0.9688, 0.5827, 0.9375, 0.5827, 0.9375, 0.6105, 0.9688, 0.6105, 0.625, 0.5827, 0.6562, 0.5827, 0.6562, 0.6105, 0.625, 0.6105, 0.5625, 0.5827, 0.5938, 0.5827, 0.5938, 0.6105, 0.5625, 0.6105, 0.5312, 0.5827, 0.5625, 0.5827, 0.5625, 0.6105, 0.5312, 0.6105, 1.0, 0.5827, 1.0, 0.5827, 1.0, 0.6105, 1.0, 0.6105, 0.5, 0.7218, 0.5, 0.7218, 0.5, 0.6105, 0.5, 0.6105, 0.5938, 0.8609, 0.5625, 0.8609, 0.5625, 0.9204, 0.5938, 0.9204, 0.5625, 0.8609, 0.5312, 0.8609, 0.5312, 0.9204, 0.5625, 0.9204, 0.7187, 0.8609, 0.6875, 0.8609, 0.6875, 0.9204, 0.7188, 0.9204, 0.8437, 0.8609, 0.875, 0.8609, 0.875, 0.9204, 0.8438, 0.9204, 0.75, 0.8609, 0.7187, 0.8609, 0.7188, 0.9204, 0.75, 0.9204, 0.8125, 0.8609, 0.8437, 0.8609, 0.8438, 0.9204, 0.8125, 0.9204, 0.5938, 0.8609, 0.625, 0.8609, 0.625, 0.9204, 0.5938, 0.9204, 0.5312, 0.8609, 0.5, 0.8609, 0.5, 0.9204, 0.5312, 0.9204, 0.9375, 0.8609, 0.9062, 0.8609, 0.9063, 0.9204, 0.9375, 0.9204, 0.6562, 0.8609, 0.625, 0.8609, 0.625, 0.9204, 0.6562, 0.9204, 0.875, 0.8609, 0.9062, 0.8609, 0.9062, 0.9204, 0.875, 0.9204, 0.6562, 0.8609, 0.6875, 0.8609, 0.6875, 0.9204, 0.6562, 0.9204, 0.5, 0.8609, 0.5312, 0.8609, 0.5312, 0.9204, 0.5, 0.9204, 0.9062, 0.8609, 0.875, 0.8609, 0.875, 0.9204, 0.9063, 0.9204, 0.7813, 0.8609, 0.75, 0.8609, 0.75, 0.9204, 0.7813, 0.9204, 0.9062, 0.8609, 0.9375, 0.8609, 0.9375, 0.9204, 0.9062, 0.9204, 0.6875, 0.8609, 0.7188, 0.8609, 0.7188, 0.9204, 0.6875, 0.9204, 0.875, 0.8609, 0.8437, 0.8609, 0.8437, 0.9204, 0.875, 0.9204, 0.75, 0.8609, 0.7812, 0.8609, 0.7813, 0.9204, 0.75, 0.9204, 0.7812, 0.8609, 0.8125, 0.8609, 0.8125, 0.9204, 0.7813, 0.9204, 0.9375, 0.8609, 0.9688, 0.8609, 0.9688, 0.9204, 0.9375, 0.9204, 0.7188, 0.8609, 0.75, 0.8609, 0.75, 0.9204, 0.7188, 0.9204, 0.6875, 0.8609, 0.6562, 0.8609, 0.6562, 0.9204, 0.6875, 0.9204, 0.8437, 0.8609, 0.8125, 0.8609, 0.8125, 0.9204, 0.8437, 0.9204, 1.0, 0.8609, 0.9688, 0.8609, 0.9687, 0.9204, 1.0, 0.9204, 0.9688, 0.8609, 1.0, 0.8609, 1.0, 0.9204, 0.9688, 0.9204, 0.625, 0.8609, 0.5938, 0.8609, 0.5938, 0.9204, 0.625, 0.9204, 0.8125, 0.8609, 0.7813, 0.8609, 0.7813, 0.9204, 0.8125, 0.9204, 0.9688, 0.8609, 0.9375, 0.8609, 0.9375, 0.9204, 0.9687, 0.9204, 0.625, 0.8609, 0.6562, 0.8609, 0.6562, 0.9204, 0.625, 0.9204, 0.5625, 0.8609, 0.5938, 0.8609, 0.5938, 0.9204, 0.5625, 0.9204, 0.5312, 0.8609, 0.5625, 0.8609, 0.5625, 0.9204, 0.5312, 0.9204, 1.0, 0.8609, 1.0, 0.8609, 1.0, 0.9204, 1.0, 0.9204, 0.5, 0.9799, 0.5, 0.9799, 0.5, 0.9204, 0.5, 0.9204])
me_cylinder_004.use_remesh_fix_poles = True
me_cylinder_004.use_remesh_preserve_attributes = False
me_cylinder_004.use_mirror_vertex_groups = False
me_cylinder_004.update()

# ---- objects
ob_cylinder = bpy.data.objects.new('Cylinder', me_cylinder_004)

# ---- transforms, parenting, visibility, modifiers, constraints
ob_cylinder.location = (-10.46, 1.325, 5.174)
ob_cylinder.rotation_euler = (-0.0, 1.571, 0.0)
ob_cylinder.scale = (-9.647, -9.647, -28.99)
ob_cylinder.lineart.crease_threshold = 0.0

# ---- collection membership
col_collection.objects.link(ob_cylinder)

# ---- scene / render settings (as saved in the file)
scene.frame_start = 1; scene.frame_end = 250; scene.frame_set(12)
scene.render.engine = 'BLENDER_EEVEE_NEXT'
scene.cycles.use_denoising = False
scene.cycles.samples = 128
scene.cycles.sampling_pattern = 'TABULATED_SOBOL'
scene.cycles.use_adaptive_sampling = False
scene.cycles.use_light_tree = False
scene.view_settings.view_transform = 'Filmic'
bpy.context.view_layer.update()

# ---- added for rendering (the .blend has no active camera and no usable light): camera, sun
cam_auto = bpy.data.cameras.new('AutoCamera')
cam_auto.lens = 50.0
cam_auto.sensor_width = 36.0
cam_auto.clip_end = 1003.8
ob_auto_camera = bpy.data.objects.new('AutoCamera', cam_auto)
scene.collection.objects.link(ob_auto_camera)
ob_auto_camera.location = (45.3584, -65.509, 50.6631)
ob_auto_camera.rotation_euler = (1.09748, -7.21219e-08, 0.694738)
scene.camera = ob_auto_camera
light_auto_sun = bpy.data.lights.new('AutoSun', 'SUN')
light_auto_sun.energy = 3.0
light_auto_sun.angle = 0.0523599
ob_auto_sun = bpy.data.objects.new('AutoSun', light_auto_sun)
scene.collection.objects.link(ob_auto_sun)
ob_auto_sun.rotation_euler = (0.872665, 0.174533, 0.523599)
bpy.context.view_layer.update()
